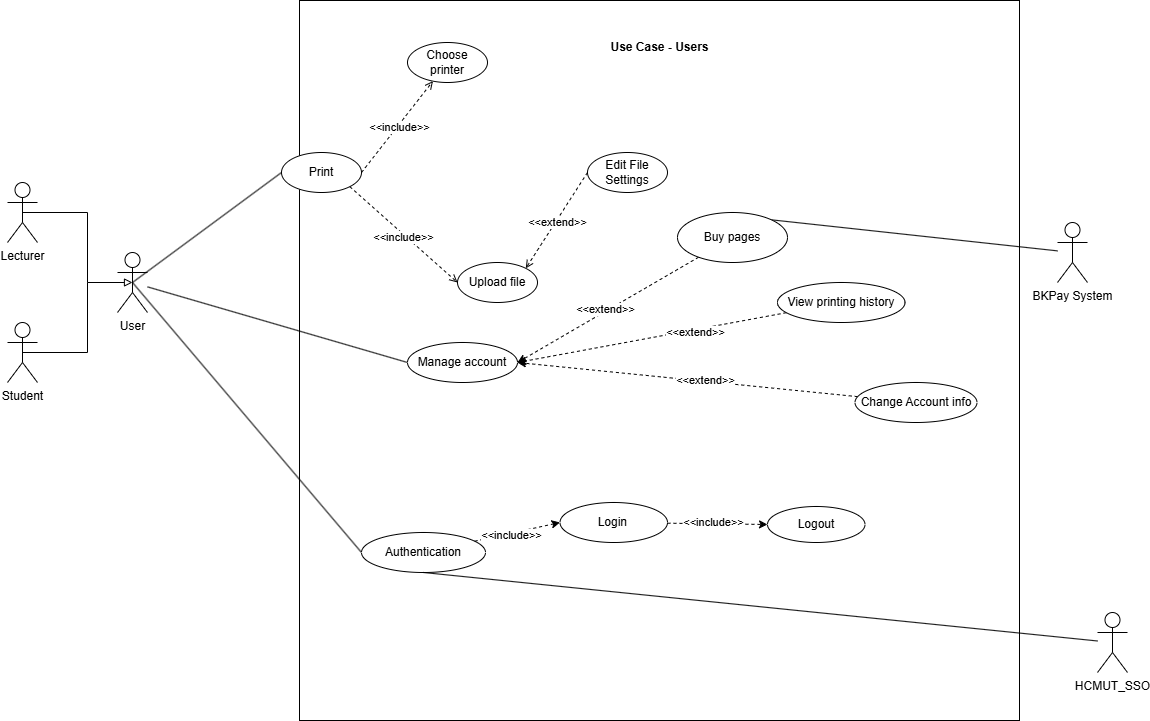

The diagram above was exported from draw.io. Its source (the exported page's mxGraphModel, read from the mxfile embedded in the PNG):
<mxGraphModel dx="1914" dy="1018" grid="1" gridSize="10" guides="1" tooltips="1" connect="1" arrows="1" fold="1" page="0" pageScale="1.5" pageWidth="826" pageHeight="1169" background="none" math="0" shadow="0">
  <root>
    <mxCell id="0" />
    <mxCell id="1" parent="0" />
    <mxCell id="0drXbY4OB2CzwkFnuo1h-89" value="" style="whiteSpace=wrap;html=1;aspect=fixed;" parent="1" vertex="1">
      <mxGeometry x="312" y="168" width="720" height="720" as="geometry" />
    </mxCell>
    <mxCell id="0drXbY4OB2CzwkFnuo1h-90" style="rounded=0;orthogonalLoop=1;jettySize=auto;html=1;exitX=0.5;exitY=0.5;exitDx=0;exitDy=0;exitPerimeter=0;entryX=0;entryY=0.5;entryDx=0;entryDy=0;endArrow=none;endFill=0;" parent="1" source="0drXbY4OB2CzwkFnuo1h-92" target="0drXbY4OB2CzwkFnuo1h-96" edge="1">
      <mxGeometry relative="1" as="geometry" />
    </mxCell>
    <mxCell id="ZtEWatAUcrA880IH1A_6-1" style="rounded=0;orthogonalLoop=1;jettySize=auto;html=1;entryX=0;entryY=0.5;entryDx=0;entryDy=0;endArrow=none;endFill=0;" parent="1" source="0drXbY4OB2CzwkFnuo1h-92" target="p5-vhxMY40pfRJ7zUYHE-1" edge="1">
      <mxGeometry relative="1" as="geometry" />
    </mxCell>
    <mxCell id="0drXbY4OB2CzwkFnuo1h-92" value="User" style="shape=umlActor;verticalLabelPosition=bottom;verticalAlign=top;html=1;outlineConnect=0;" parent="1" vertex="1">
      <mxGeometry x="130" y="420" width="30" height="60" as="geometry" />
    </mxCell>
    <mxCell id="0drXbY4OB2CzwkFnuo1h-93" value="Use Case - Users" style="text;html=1;align=center;verticalAlign=middle;resizable=0;points=[];autosize=1;strokeColor=none;fillColor=none;fontStyle=1" parent="1" vertex="1">
      <mxGeometry x="612" y="200" width="120" height="30" as="geometry" />
    </mxCell>
    <mxCell id="0drXbY4OB2CzwkFnuo1h-94" style="rounded=0;orthogonalLoop=1;jettySize=auto;html=1;exitX=1;exitY=0.5;exitDx=0;exitDy=0;dashed=1;endArrow=open;endFill=0;" parent="1" source="0drXbY4OB2CzwkFnuo1h-96" target="0drXbY4OB2CzwkFnuo1h-97" edge="1">
      <mxGeometry relative="1" as="geometry" />
    </mxCell>
    <mxCell id="0drXbY4OB2CzwkFnuo1h-95" value="&amp;lt;&amp;lt;include&amp;gt;&amp;gt;" style="edgeLabel;html=1;align=center;verticalAlign=middle;resizable=0;points=[];" parent="0drXbY4OB2CzwkFnuo1h-94" connectable="0" vertex="1">
      <mxGeometry x="0.0111" y="-2" relative="1" as="geometry">
        <mxPoint as="offset" />
      </mxGeometry>
    </mxCell>
    <mxCell id="0drXbY4OB2CzwkFnuo1h-96" value="Print" style="ellipse;whiteSpace=wrap;html=1;" parent="1" vertex="1">
      <mxGeometry x="294" y="320" width="80" height="40" as="geometry" />
    </mxCell>
    <mxCell id="0drXbY4OB2CzwkFnuo1h-97" value="Choose printer" style="ellipse;whiteSpace=wrap;html=1;" parent="1" vertex="1">
      <mxGeometry x="420" y="210" width="80" height="40" as="geometry" />
    </mxCell>
    <mxCell id="0drXbY4OB2CzwkFnuo1h-98" style="edgeStyle=none;shape=connector;rounded=0;orthogonalLoop=1;jettySize=auto;html=1;exitX=0.5;exitY=0.5;exitDx=0;exitDy=0;exitPerimeter=0;entryX=0;entryY=0.5;entryDx=0;entryDy=0;labelBackgroundColor=default;strokeColor=default;fontFamily=Helvetica;fontSize=11;fontColor=default;endArrow=none;endFill=0;" parent="1" source="0drXbY4OB2CzwkFnuo1h-92" target="0drXbY4OB2CzwkFnuo1h-105" edge="1">
      <mxGeometry relative="1" as="geometry" />
    </mxCell>
    <mxCell id="0drXbY4OB2CzwkFnuo1h-99" value="Student" style="shape=umlActor;verticalLabelPosition=bottom;verticalAlign=top;html=1;outlineConnect=0;" parent="1" vertex="1">
      <mxGeometry x="20" y="490" width="30" height="60" as="geometry" />
    </mxCell>
    <mxCell id="0drXbY4OB2CzwkFnuo1h-100" value="Lecturer" style="shape=umlActor;verticalLabelPosition=bottom;verticalAlign=top;html=1;outlineConnect=0;" parent="1" vertex="1">
      <mxGeometry x="20" y="350" width="30" height="60" as="geometry" />
    </mxCell>
    <mxCell id="0drXbY4OB2CzwkFnuo1h-101" value="" style="endArrow=none;html=1;rounded=0;exitX=0.5;exitY=0.5;exitDx=0;exitDy=0;exitPerimeter=0;" parent="1" source="0drXbY4OB2CzwkFnuo1h-100" edge="1">
      <mxGeometry width="50" height="50" relative="1" as="geometry">
        <mxPoint x="400" y="570" as="sourcePoint" />
        <mxPoint x="100" y="380" as="targetPoint" />
      </mxGeometry>
    </mxCell>
    <mxCell id="0drXbY4OB2CzwkFnuo1h-102" value="" style="endArrow=none;html=1;rounded=0;exitX=0.5;exitY=0.5;exitDx=0;exitDy=0;exitPerimeter=0;" parent="1" source="0drXbY4OB2CzwkFnuo1h-99" edge="1">
      <mxGeometry width="50" height="50" relative="1" as="geometry">
        <mxPoint x="400" y="570" as="sourcePoint" />
        <mxPoint x="100" y="520" as="targetPoint" />
      </mxGeometry>
    </mxCell>
    <mxCell id="0drXbY4OB2CzwkFnuo1h-103" value="" style="endArrow=none;html=1;rounded=0;" parent="1" edge="1">
      <mxGeometry width="50" height="50" relative="1" as="geometry">
        <mxPoint x="100" y="520" as="sourcePoint" />
        <mxPoint x="100" y="380" as="targetPoint" />
        <Array as="points">
          <mxPoint x="100" y="450" />
        </Array>
      </mxGeometry>
    </mxCell>
    <mxCell id="0drXbY4OB2CzwkFnuo1h-104" value="" style="endArrow=block;html=1;rounded=0;entryX=0.5;entryY=0.5;entryDx=0;entryDy=0;entryPerimeter=0;endFill=0;" parent="1" target="0drXbY4OB2CzwkFnuo1h-92" edge="1">
      <mxGeometry width="50" height="50" relative="1" as="geometry">
        <mxPoint x="100" y="450" as="sourcePoint" />
        <mxPoint x="450" y="520" as="targetPoint" />
      </mxGeometry>
    </mxCell>
    <mxCell id="0drXbY4OB2CzwkFnuo1h-105" value="Authentication" style="ellipse;whiteSpace=wrap;html=1;" parent="1" vertex="1">
      <mxGeometry x="374" y="700" width="124" height="40" as="geometry" />
    </mxCell>
    <mxCell id="zN6dHakPmrqdKKkGt4wx-3" style="rounded=0;orthogonalLoop=1;jettySize=auto;html=1;entryX=0;entryY=0.5;entryDx=0;entryDy=0;dashed=1;" parent="1" source="0drXbY4OB2CzwkFnuo1h-105" target="zN6dHakPmrqdKKkGt4wx-2" edge="1">
      <mxGeometry relative="1" as="geometry" />
    </mxCell>
    <mxCell id="bJ07iFRz6CK8UTLITdPc-1" value="&amp;lt;&amp;lt;include&amp;gt;&amp;gt;" style="edgeLabel;html=1;align=center;verticalAlign=middle;resizable=0;points=[];" parent="zN6dHakPmrqdKKkGt4wx-3" connectable="0" vertex="1">
      <mxGeometry x="-0.1517" y="-2" relative="1" as="geometry">
        <mxPoint as="offset" />
      </mxGeometry>
    </mxCell>
    <mxCell id="8bHpMt9-iO7FpiB1dmiq-2" style="rounded=0;orthogonalLoop=1;jettySize=auto;html=1;entryX=0.5;entryY=1;entryDx=0;entryDy=0;endArrow=none;endFill=0;" parent="1" source="0drXbY4OB2CzwkFnuo1h-107" target="0drXbY4OB2CzwkFnuo1h-105" edge="1">
      <mxGeometry relative="1" as="geometry" />
    </mxCell>
    <mxCell id="0drXbY4OB2CzwkFnuo1h-107" value="HCMUT_SSO" style="shape=umlActor;verticalLabelPosition=bottom;verticalAlign=top;html=1;outlineConnect=0;" parent="1" vertex="1">
      <mxGeometry x="1110" y="780" width="30" height="60" as="geometry" />
    </mxCell>
    <mxCell id="0drXbY4OB2CzwkFnuo1h-109" value="Upload file" style="ellipse;whiteSpace=wrap;html=1;" parent="1" vertex="1">
      <mxGeometry x="470" y="430" width="80" height="40" as="geometry" />
    </mxCell>
    <mxCell id="0drXbY4OB2CzwkFnuo1h-110" value="Edit File Settings" style="ellipse;whiteSpace=wrap;html=1;" parent="1" vertex="1">
      <mxGeometry x="600" y="320" width="80" height="40" as="geometry" />
    </mxCell>
    <mxCell id="0drXbY4OB2CzwkFnuo1h-111" style="edgeStyle=none;shape=connector;rounded=0;orthogonalLoop=1;jettySize=auto;html=1;entryX=1;entryY=0;entryDx=0;entryDy=0;labelBackgroundColor=default;strokeColor=default;fontFamily=Helvetica;fontSize=11;fontColor=default;endArrow=open;endFill=0;dashed=1;exitX=0;exitY=0.5;exitDx=0;exitDy=0;" parent="1" source="0drXbY4OB2CzwkFnuo1h-110" target="0drXbY4OB2CzwkFnuo1h-109" edge="1">
      <mxGeometry relative="1" as="geometry">
        <mxPoint x="747" y="322" as="sourcePoint" />
        <mxPoint x="348" y="374" as="targetPoint" />
      </mxGeometry>
    </mxCell>
    <mxCell id="0drXbY4OB2CzwkFnuo1h-112" value="&amp;lt;&amp;lt;extend&amp;gt;&amp;gt;" style="edgeLabel;html=1;align=center;verticalAlign=middle;resizable=0;points=[];fontSize=11;fontFamily=Helvetica;fontColor=default;" parent="0drXbY4OB2CzwkFnuo1h-111" connectable="0" vertex="1">
      <mxGeometry x="0.0098" y="1" relative="1" as="geometry">
        <mxPoint as="offset" />
      </mxGeometry>
    </mxCell>
    <mxCell id="0drXbY4OB2CzwkFnuo1h-125" style="edgeStyle=none;shape=connector;rounded=0;orthogonalLoop=1;jettySize=auto;html=1;exitX=1;exitY=0.5;exitDx=0;exitDy=0;labelBackgroundColor=default;strokeColor=default;fontFamily=Helvetica;fontSize=11;fontColor=default;endArrow=none;endFill=0;" parent="1" edge="1">
      <mxGeometry relative="1" as="geometry">
        <mxPoint x="600" y="450" as="sourcePoint" />
        <mxPoint x="600" y="450" as="targetPoint" />
      </mxGeometry>
    </mxCell>
    <mxCell id="0drXbY4OB2CzwkFnuo1h-128" style="rounded=0;orthogonalLoop=1;jettySize=auto;html=1;exitX=1;exitY=1;exitDx=0;exitDy=0;dashed=1;endArrow=open;endFill=0;entryX=0;entryY=0.5;entryDx=0;entryDy=0;" parent="1" source="0drXbY4OB2CzwkFnuo1h-96" target="0drXbY4OB2CzwkFnuo1h-109" edge="1">
      <mxGeometry relative="1" as="geometry">
        <mxPoint x="360" y="350" as="sourcePoint" />
        <mxPoint x="460" y="350" as="targetPoint" />
      </mxGeometry>
    </mxCell>
    <mxCell id="0drXbY4OB2CzwkFnuo1h-129" value="&amp;lt;&amp;lt;include&amp;gt;&amp;gt;" style="edgeLabel;html=1;align=center;verticalAlign=middle;resizable=0;points=[];" parent="0drXbY4OB2CzwkFnuo1h-128" connectable="0" vertex="1">
      <mxGeometry x="0.0111" y="-2" relative="1" as="geometry">
        <mxPoint as="offset" />
      </mxGeometry>
    </mxCell>
    <mxCell id="CTQ9Gw_0fxF5kWAPIPAx-6" style="rounded=0;orthogonalLoop=1;jettySize=auto;html=1;entryX=1;entryY=0;entryDx=0;entryDy=0;endArrow=none;endFill=0;" parent="1" source="0drXbY4OB2CzwkFnuo1h-161" target="p5-vhxMY40pfRJ7zUYHE-4" edge="1">
      <mxGeometry relative="1" as="geometry" />
    </mxCell>
    <mxCell id="0drXbY4OB2CzwkFnuo1h-161" value="BKPay System" style="shape=umlActor;verticalLabelPosition=bottom;verticalAlign=top;html=1;outlineConnect=0;" parent="1" vertex="1">
      <mxGeometry x="1070" y="390" width="30" height="60" as="geometry" />
    </mxCell>
    <mxCell id="p5-vhxMY40pfRJ7zUYHE-1" value="Manage account" style="ellipse;whiteSpace=wrap;html=1;" parent="1" vertex="1">
      <mxGeometry x="420" y="510" width="110" height="40" as="geometry" />
    </mxCell>
    <mxCell id="bJ07iFRz6CK8UTLITdPc-6" style="rounded=0;orthogonalLoop=1;jettySize=auto;html=1;entryX=1;entryY=0.5;entryDx=0;entryDy=0;dashed=1;" parent="1" source="p5-vhxMY40pfRJ7zUYHE-2" target="p5-vhxMY40pfRJ7zUYHE-1" edge="1">
      <mxGeometry relative="1" as="geometry" />
    </mxCell>
    <mxCell id="CTQ9Gw_0fxF5kWAPIPAx-5" value="&amp;lt;&amp;lt;extend&amp;gt;&amp;gt;" style="edgeLabel;html=1;align=center;verticalAlign=middle;resizable=0;points=[];" parent="bJ07iFRz6CK8UTLITdPc-6" connectable="0" vertex="1">
      <mxGeometry x="-0.0962" y="-1" relative="1" as="geometry">
        <mxPoint as="offset" />
      </mxGeometry>
    </mxCell>
    <mxCell id="p5-vhxMY40pfRJ7zUYHE-2" value="Change Account info" style="ellipse;whiteSpace=wrap;html=1;" parent="1" vertex="1">
      <mxGeometry x="867.5" y="550" width="122" height="40" as="geometry" />
    </mxCell>
    <mxCell id="CTQ9Gw_0fxF5kWAPIPAx-1" style="rounded=0;orthogonalLoop=1;jettySize=auto;html=1;entryX=1;entryY=0.5;entryDx=0;entryDy=0;dashed=1;" parent="1" source="p5-vhxMY40pfRJ7zUYHE-3" target="p5-vhxMY40pfRJ7zUYHE-1" edge="1">
      <mxGeometry relative="1" as="geometry" />
    </mxCell>
    <mxCell id="CTQ9Gw_0fxF5kWAPIPAx-4" value="&amp;lt;&amp;lt;extend&amp;gt;&amp;gt;" style="edgeLabel;html=1;align=center;verticalAlign=middle;resizable=0;points=[];" parent="CTQ9Gw_0fxF5kWAPIPAx-1" connectable="0" vertex="1">
      <mxGeometry x="-0.3189" y="2" relative="1" as="geometry">
        <mxPoint as="offset" />
      </mxGeometry>
    </mxCell>
    <mxCell id="p5-vhxMY40pfRJ7zUYHE-3" value="View printing history" style="ellipse;whiteSpace=wrap;html=1;" parent="1" vertex="1">
      <mxGeometry x="790" y="450" width="127.5" height="40" as="geometry" />
    </mxCell>
    <mxCell id="CTQ9Gw_0fxF5kWAPIPAx-2" style="rounded=0;orthogonalLoop=1;jettySize=auto;html=1;entryX=1;entryY=0.5;entryDx=0;entryDy=0;dashed=1;" parent="1" source="p5-vhxMY40pfRJ7zUYHE-4" target="p5-vhxMY40pfRJ7zUYHE-1" edge="1">
      <mxGeometry relative="1" as="geometry" />
    </mxCell>
    <mxCell id="CTQ9Gw_0fxF5kWAPIPAx-3" value="&amp;lt;&amp;lt;extend&amp;gt;&amp;gt;" style="edgeLabel;html=1;align=center;verticalAlign=middle;resizable=0;points=[];" parent="CTQ9Gw_0fxF5kWAPIPAx-2" connectable="0" vertex="1">
      <mxGeometry x="0.0225" y="-2" relative="1" as="geometry">
        <mxPoint as="offset" />
      </mxGeometry>
    </mxCell>
    <mxCell id="p5-vhxMY40pfRJ7zUYHE-4" value="Buy pages" style="ellipse;whiteSpace=wrap;html=1;" parent="1" vertex="1">
      <mxGeometry x="690" y="380" width="110" height="50" as="geometry" />
    </mxCell>
    <mxCell id="zN6dHakPmrqdKKkGt4wx-1" value="Logout" style="ellipse;whiteSpace=wrap;html=1;" parent="1" vertex="1">
      <mxGeometry x="780" y="674" width="97.5" height="36" as="geometry" />
    </mxCell>
    <mxCell id="zN6dHakPmrqdKKkGt4wx-2" value="Login&amp;nbsp;" style="ellipse;whiteSpace=wrap;html=1;" parent="1" vertex="1">
      <mxGeometry x="572.5" y="670" width="107.5" height="40" as="geometry" />
    </mxCell>
    <mxCell id="9JtX6ZQTLh-wUFNg3ANr-1" style="rounded=0;orthogonalLoop=1;jettySize=auto;html=1;entryX=0;entryY=0.5;entryDx=0;entryDy=0;dashed=1;" parent="1" source="zN6dHakPmrqdKKkGt4wx-2" target="zN6dHakPmrqdKKkGt4wx-1" edge="1">
      <mxGeometry relative="1" as="geometry" />
    </mxCell>
    <mxCell id="9JtX6ZQTLh-wUFNg3ANr-2" value="&amp;lt;&amp;lt;include&amp;gt;&amp;gt;" style="edgeLabel;html=1;align=center;verticalAlign=middle;resizable=0;points=[];" parent="9JtX6ZQTLh-wUFNg3ANr-1" connectable="0" vertex="1">
      <mxGeometry x="-0.0932" y="2" relative="1" as="geometry">
        <mxPoint x="1" as="offset" />
      </mxGeometry>
    </mxCell>
  </root>
</mxGraphModel>